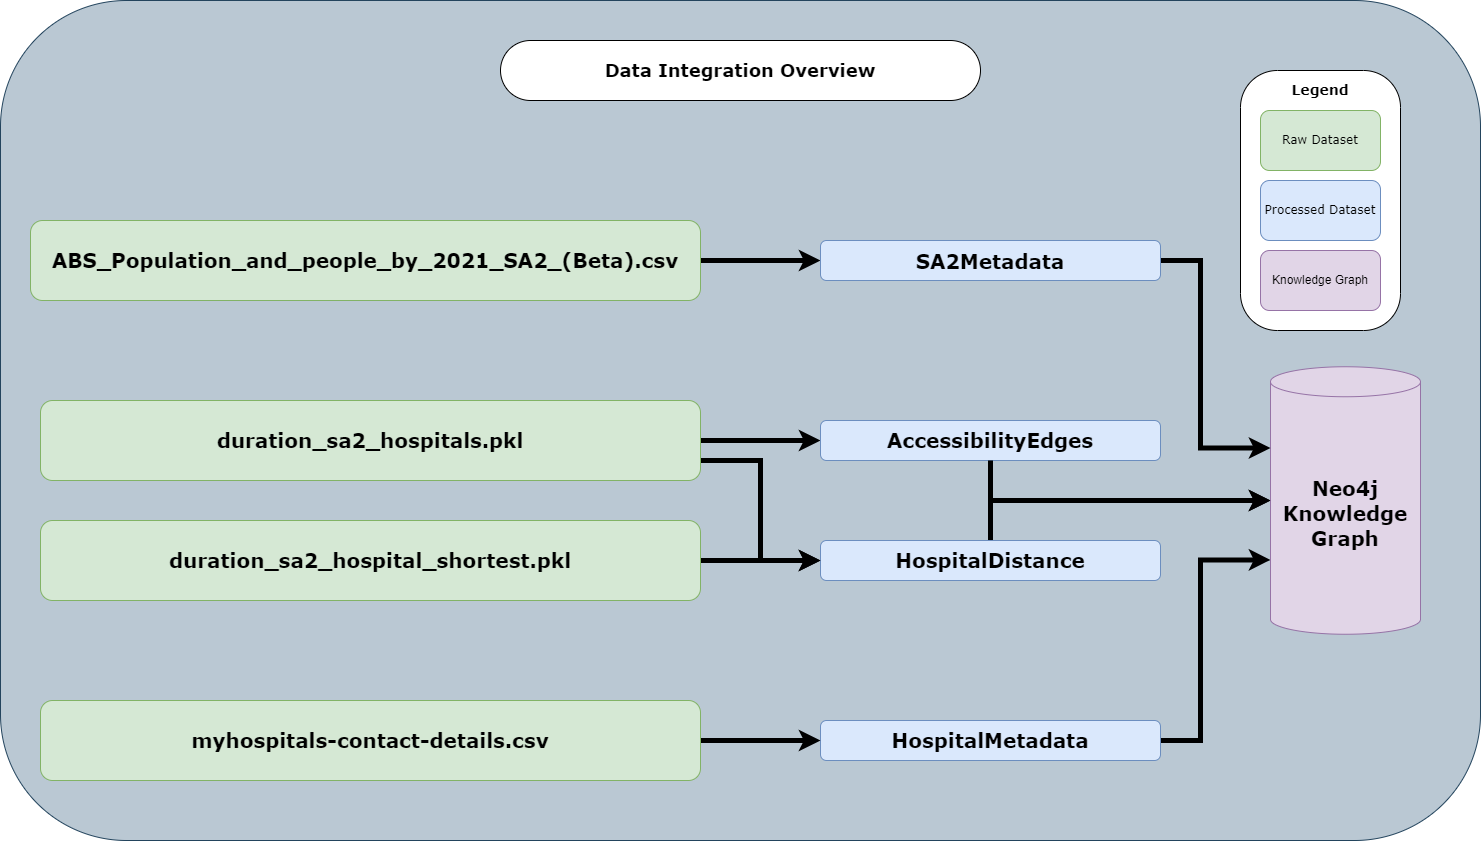

The diagram above was exported from draw.io. Its source (the exported page's mxGraphModel, read from the mxfile embedded in the PNG):
<mxGraphModel dx="3804" dy="2596" grid="1" gridSize="10" guides="1" tooltips="1" connect="1" arrows="1" fold="1" page="1" pageScale="1" pageWidth="850" pageHeight="1400" math="0" shadow="0">
  <root>
    <mxCell id="0" />
    <mxCell id="1" parent="0" />
    <mxCell id="VgRR5YOjkwF7bn4_Nq6x-1" value="" style="rounded=1;whiteSpace=wrap;html=1;labelBackgroundColor=none;fontFamily=Verdana;fillColor=#bac8d3;strokeColor=#23445d;" vertex="1" parent="1">
      <mxGeometry x="-520" y="-120" width="1480" height="840" as="geometry" />
    </mxCell>
    <mxCell id="VgRR5YOjkwF7bn4_Nq6x-2" style="edgeStyle=orthogonalEdgeStyle;rounded=0;orthogonalLoop=1;jettySize=auto;html=1;entryX=0;entryY=0;entryDx=0;entryDy=193.125;entryPerimeter=0;strokeWidth=5;fontFamily=Verdana;fontColor=#000000;fontSize=20;" edge="1" parent="1" source="VgRR5YOjkwF7bn4_Nq6x-3" target="VgRR5YOjkwF7bn4_Nq6x-13">
      <mxGeometry relative="1" as="geometry">
        <Array as="points">
          <mxPoint x="680" y="620" />
          <mxPoint x="680" y="439" />
        </Array>
      </mxGeometry>
    </mxCell>
    <mxCell id="VgRR5YOjkwF7bn4_Nq6x-3" value="&lt;h3 style=&quot;font-family: helvetica; font-size: 20px; line-height: 19px;&quot;&gt;&lt;font face=&quot;Verdana&quot; style=&quot;font-size: 20px;&quot;&gt;HospitalMetadata&lt;/font&gt;&lt;/h3&gt;" style="rounded=1;whiteSpace=wrap;html=1;fillColor=#dae8fc;strokeColor=#6c8ebf;fontSize=20;" vertex="1" parent="1">
      <mxGeometry x="300" y="600" width="340" height="40" as="geometry" />
    </mxCell>
    <mxCell id="VgRR5YOjkwF7bn4_Nq6x-4" style="edgeStyle=orthogonalEdgeStyle;rounded=0;orthogonalLoop=1;jettySize=auto;html=1;entryX=0;entryY=0.5;entryDx=0;entryDy=0;entryPerimeter=0;strokeWidth=5;fontFamily=Verdana;fontColor=#000000;fontSize=20;" edge="1" parent="1" source="VgRR5YOjkwF7bn4_Nq6x-5" target="VgRR5YOjkwF7bn4_Nq6x-13">
      <mxGeometry relative="1" as="geometry">
        <Array as="points">
          <mxPoint x="470" y="380" />
        </Array>
      </mxGeometry>
    </mxCell>
    <mxCell id="VgRR5YOjkwF7bn4_Nq6x-5" value="&lt;h3 style=&quot;font-family: helvetica; font-size: 20px; line-height: 19px;&quot;&gt;&lt;font face=&quot;Verdana&quot; style=&quot;font-size: 20px;&quot;&gt;HospitalDistance&lt;/font&gt;&lt;/h3&gt;" style="rounded=1;whiteSpace=wrap;html=1;fillColor=#dae8fc;strokeColor=#6c8ebf;fontSize=20;" vertex="1" parent="1">
      <mxGeometry x="300" y="420" width="340" height="40" as="geometry" />
    </mxCell>
    <mxCell id="VgRR5YOjkwF7bn4_Nq6x-6" style="edgeStyle=orthogonalEdgeStyle;rounded=0;orthogonalLoop=1;jettySize=auto;html=1;entryX=0;entryY=0.5;entryDx=0;entryDy=0;strokeWidth=5;fontFamily=Verdana;fontColor=#000000;fontSize=20;" edge="1" parent="1" source="VgRR5YOjkwF7bn4_Nq6x-7" target="VgRR5YOjkwF7bn4_Nq6x-22">
      <mxGeometry relative="1" as="geometry" />
    </mxCell>
    <mxCell id="VgRR5YOjkwF7bn4_Nq6x-7" value="&lt;h3 style=&quot;font-family: verdana; line-height: 19px; font-size: 20px;&quot;&gt;ABS_Population_and_people_by_2021_SA2_(Beta).csv&lt;/h3&gt;" style="rounded=1;whiteSpace=wrap;html=1;fillColor=#d5e8d4;strokeColor=#82b366;fontSize=20;" vertex="1" parent="1">
      <mxGeometry x="-490" y="100" width="670" height="80" as="geometry" />
    </mxCell>
    <mxCell id="VgRR5YOjkwF7bn4_Nq6x-8" style="edgeStyle=orthogonalEdgeStyle;rounded=0;orthogonalLoop=1;jettySize=auto;html=1;entryX=0;entryY=0.5;entryDx=0;entryDy=0;strokeWidth=5;fontFamily=Verdana;fontColor=#000000;fontSize=20;exitX=1;exitY=0.75;exitDx=0;exitDy=0;" edge="1" parent="1" source="VgRR5YOjkwF7bn4_Nq6x-10" target="VgRR5YOjkwF7bn4_Nq6x-5">
      <mxGeometry relative="1" as="geometry" />
    </mxCell>
    <mxCell id="VgRR5YOjkwF7bn4_Nq6x-9" style="edgeStyle=orthogonalEdgeStyle;rounded=0;orthogonalLoop=1;jettySize=auto;html=1;exitX=1;exitY=0.5;exitDx=0;exitDy=0;entryX=0;entryY=0.5;entryDx=0;entryDy=0;strokeWidth=5;" edge="1" parent="1" source="VgRR5YOjkwF7bn4_Nq6x-10" target="VgRR5YOjkwF7bn4_Nq6x-24">
      <mxGeometry relative="1" as="geometry">
        <Array as="points" />
      </mxGeometry>
    </mxCell>
    <mxCell id="VgRR5YOjkwF7bn4_Nq6x-10" value="&lt;h3 style=&quot;font-family: verdana; font-size: 20px; line-height: 19px;&quot;&gt;duration_sa2_hospitals.pkl&lt;/h3&gt;" style="rounded=1;whiteSpace=wrap;html=1;fillColor=#d5e8d4;strokeColor=#82b366;fontSize=20;" vertex="1" parent="1">
      <mxGeometry x="-480" y="280" width="660" height="80" as="geometry" />
    </mxCell>
    <mxCell id="VgRR5YOjkwF7bn4_Nq6x-11" style="edgeStyle=orthogonalEdgeStyle;rounded=0;orthogonalLoop=1;jettySize=auto;html=1;entryX=0;entryY=0.5;entryDx=0;entryDy=0;strokeWidth=5;fontFamily=Verdana;fontColor=#000000;fontSize=20;" edge="1" parent="1" source="VgRR5YOjkwF7bn4_Nq6x-12" target="VgRR5YOjkwF7bn4_Nq6x-3">
      <mxGeometry relative="1" as="geometry" />
    </mxCell>
    <mxCell id="VgRR5YOjkwF7bn4_Nq6x-12" value="&lt;h3 style=&quot;font-family: helvetica; font-size: 20px; line-height: 19px;&quot;&gt;&lt;font face=&quot;Verdana&quot; style=&quot;font-size: 20px;&quot;&gt;myhospitals-contact-details.csv&lt;/font&gt;&lt;/h3&gt;" style="rounded=1;whiteSpace=wrap;html=1;fillColor=#d5e8d4;strokeColor=#82b366;fontSize=20;" vertex="1" parent="1">
      <mxGeometry x="-480" y="580" width="660" height="80" as="geometry" />
    </mxCell>
    <mxCell id="VgRR5YOjkwF7bn4_Nq6x-13" value="&lt;h3 style=&quot;font-size: 20px;&quot;&gt;&lt;font face=&quot;Verdana&quot; style=&quot;font-size: 20px;&quot;&gt;Neo4j Knowledge Graph&lt;/font&gt;&lt;/h3&gt;" style="shape=cylinder3;whiteSpace=wrap;html=1;boundedLbl=1;backgroundOutline=1;size=15;fillColor=#e1d5e7;strokeColor=#9673a6;fontSize=20;" vertex="1" parent="1">
      <mxGeometry x="750" y="246.25" width="150" height="267.5" as="geometry" />
    </mxCell>
    <mxCell id="VgRR5YOjkwF7bn4_Nq6x-14" style="edgeStyle=orthogonalEdgeStyle;rounded=0;orthogonalLoop=1;jettySize=auto;html=1;entryX=0;entryY=0.5;entryDx=0;entryDy=0;strokeWidth=5;fontFamily=Verdana;fontColor=#000000;fontSize=20;" edge="1" parent="1" source="VgRR5YOjkwF7bn4_Nq6x-15" target="VgRR5YOjkwF7bn4_Nq6x-5">
      <mxGeometry relative="1" as="geometry" />
    </mxCell>
    <mxCell id="VgRR5YOjkwF7bn4_Nq6x-15" value="&lt;h3 style=&quot;font-family: verdana; font-size: 20px; line-height: 19px;&quot;&gt;duration_sa2_hospital_shortest.pkl&lt;/h3&gt;" style="rounded=1;whiteSpace=wrap;html=1;fillColor=#d5e8d4;strokeColor=#82b366;fontSize=20;" vertex="1" parent="1">
      <mxGeometry x="-480" y="400" width="660" height="80" as="geometry" />
    </mxCell>
    <mxCell id="VgRR5YOjkwF7bn4_Nq6x-16" value="" style="rounded=1;whiteSpace=wrap;html=1;labelBackgroundColor=none;fontFamily=Verdana;fontColor=#000000;arcSize=23;" vertex="1" parent="1">
      <mxGeometry x="720" y="-50" width="160" height="260" as="geometry" />
    </mxCell>
    <mxCell id="VgRR5YOjkwF7bn4_Nq6x-17" value="&lt;h3&gt;Legend&lt;/h3&gt;" style="text;html=1;strokeColor=none;fillColor=none;align=center;verticalAlign=middle;whiteSpace=wrap;rounded=0;labelBackgroundColor=none;fontFamily=Verdana;fontColor=#000000;" vertex="1" parent="1">
      <mxGeometry x="780" y="-40" width="40" height="20" as="geometry" />
    </mxCell>
    <mxCell id="VgRR5YOjkwF7bn4_Nq6x-18" value="Raw Dataset" style="rounded=1;whiteSpace=wrap;html=1;labelBackgroundColor=none;fontFamily=Verdana;fillColor=#d5e8d4;strokeColor=#82b366;" vertex="1" parent="1">
      <mxGeometry x="740" y="-10" width="120" height="60" as="geometry" />
    </mxCell>
    <mxCell id="VgRR5YOjkwF7bn4_Nq6x-19" value="Processed Dataset" style="rounded=1;whiteSpace=wrap;html=1;labelBackgroundColor=none;fontFamily=Verdana;fillColor=#dae8fc;strokeColor=#6c8ebf;" vertex="1" parent="1">
      <mxGeometry x="740" y="60" width="120" height="60" as="geometry" />
    </mxCell>
    <mxCell id="VgRR5YOjkwF7bn4_Nq6x-20" value="Knowledge Graph" style="rounded=1;whiteSpace=wrap;html=1;fillColor=#e1d5e7;strokeColor=#9673a6;" vertex="1" parent="1">
      <mxGeometry x="740" y="130" width="120" height="60" as="geometry" />
    </mxCell>
    <mxCell id="VgRR5YOjkwF7bn4_Nq6x-21" style="edgeStyle=orthogonalEdgeStyle;rounded=0;orthogonalLoop=1;jettySize=auto;html=1;entryX=0;entryY=0;entryDx=0;entryDy=81.25;entryPerimeter=0;strokeWidth=5;fontFamily=Verdana;fontColor=#000000;fontSize=20;exitX=1;exitY=0.5;exitDx=0;exitDy=0;" edge="1" parent="1" source="VgRR5YOjkwF7bn4_Nq6x-22" target="VgRR5YOjkwF7bn4_Nq6x-13">
      <mxGeometry relative="1" as="geometry">
        <Array as="points">
          <mxPoint x="680" y="140" />
          <mxPoint x="680" y="327" />
        </Array>
      </mxGeometry>
    </mxCell>
    <mxCell id="VgRR5YOjkwF7bn4_Nq6x-22" value="&lt;h3 style=&quot;font-family: verdana; font-size: 20px;&quot;&gt;SA2Metadata&lt;/h3&gt;" style="rounded=1;whiteSpace=wrap;html=1;fillColor=#dae8fc;strokeColor=#6c8ebf;fontSize=20;" vertex="1" parent="1">
      <mxGeometry x="300" y="120" width="340" height="40" as="geometry" />
    </mxCell>
    <mxCell id="VgRR5YOjkwF7bn4_Nq6x-23" value="&lt;h2&gt;Data Integration Overview&lt;/h2&gt;" style="rounded=1;whiteSpace=wrap;html=1;labelBackgroundColor=none;fontFamily=Verdana;fontColor=#000000;arcSize=50;" vertex="1" parent="1">
      <mxGeometry x="-20" y="-80" width="480" height="60" as="geometry" />
    </mxCell>
    <mxCell id="VgRR5YOjkwF7bn4_Nq6x-24" value="&lt;h3 style=&quot;font-family: helvetica; font-size: 20px; line-height: 19px;&quot;&gt;&lt;font face=&quot;Verdana&quot; style=&quot;font-size: 20px;&quot;&gt;AccessibilityEdges&lt;/font&gt;&lt;/h3&gt;" style="rounded=1;whiteSpace=wrap;html=1;fillColor=#dae8fc;strokeColor=#6c8ebf;fontSize=20;" vertex="1" parent="1">
      <mxGeometry x="300" y="300" width="340" height="40" as="geometry" />
    </mxCell>
    <mxCell id="VgRR5YOjkwF7bn4_Nq6x-25" style="edgeStyle=orthogonalEdgeStyle;rounded=0;orthogonalLoop=1;jettySize=auto;html=1;entryX=0;entryY=0.5;entryDx=0;entryDy=0;entryPerimeter=0;strokeWidth=5;" edge="1" parent="1" source="VgRR5YOjkwF7bn4_Nq6x-24" target="VgRR5YOjkwF7bn4_Nq6x-13">
      <mxGeometry relative="1" as="geometry">
        <Array as="points">
          <mxPoint x="470" y="380" />
        </Array>
      </mxGeometry>
    </mxCell>
  </root>
</mxGraphModel>